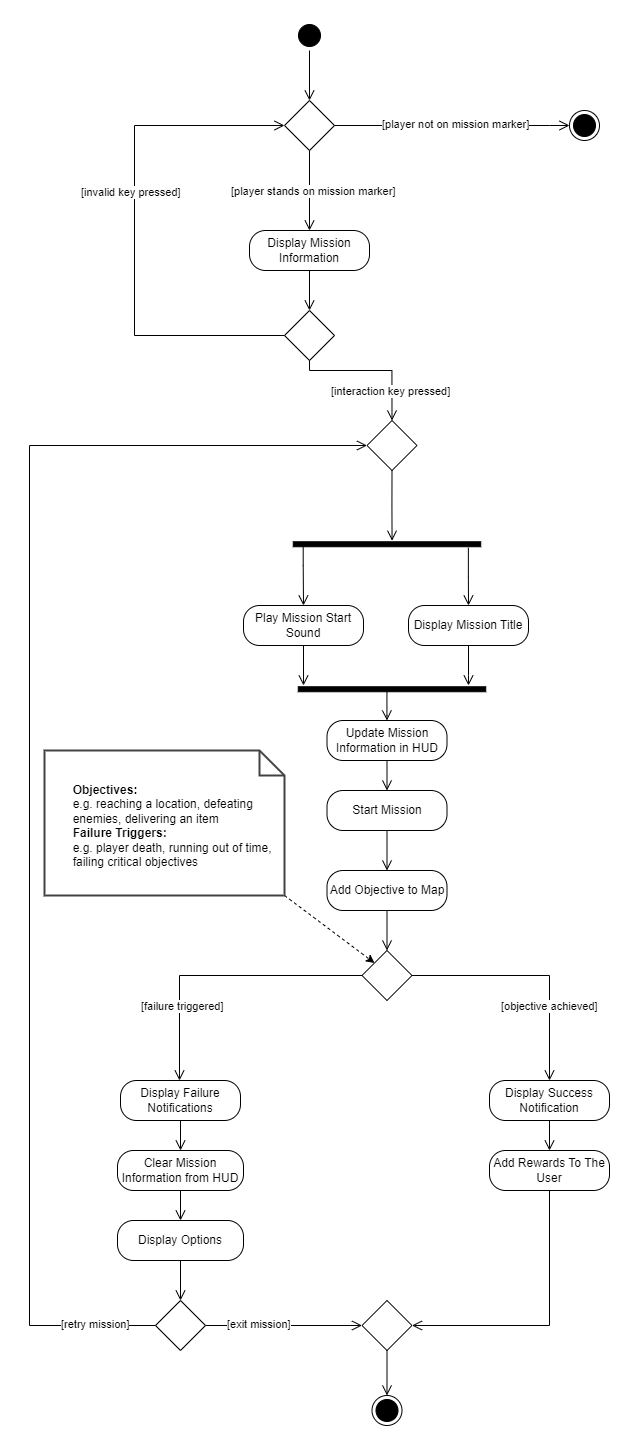

The diagram above was exported from draw.io. Its source (the exported page's mxGraphModel, read from the mxfile embedded in the PNG):
<mxGraphModel dx="1131" dy="1697" grid="1" gridSize="10" guides="1" tooltips="1" connect="1" arrows="1" fold="1" page="1" pageScale="1" pageWidth="850" pageHeight="1100" background="#ffffff" math="0" shadow="0">
  <root>
    <mxCell id="0" />
    <mxCell id="1" parent="0" />
    <mxCell id="0u1-Wv5XJSrGBWT755lo-1" value="" style="ellipse;html=1;shape=startState;fillColor=#000000;strokeColor=#000000;fontColor=#000000;" parent="1" vertex="1">
      <mxGeometry x="345" y="60" width="30" height="30" as="geometry" />
    </mxCell>
    <mxCell id="0u1-Wv5XJSrGBWT755lo-2" value="" style="edgeStyle=orthogonalEdgeStyle;html=1;verticalAlign=bottom;endArrow=open;endSize=8;strokeColor=#000000;rounded=0;exitX=0.5;exitY=1;exitDx=0;exitDy=0;fontColor=#000000;entryX=0.5;entryY=0;entryDx=0;entryDy=0;" parent="1" source="0u1-Wv5XJSrGBWT755lo-1" target="_EtV7lXGeAFz6VLGQdi6-1" edge="1">
      <mxGeometry relative="1" as="geometry">
        <mxPoint x="185" y="170" as="targetPoint" />
        <mxPoint x="315" y="260" as="sourcePoint" />
        <Array as="points" />
      </mxGeometry>
    </mxCell>
    <mxCell id="0u1-Wv5XJSrGBWT755lo-3" value="" style="rhombus;whiteSpace=wrap;html=1;fontColor=#000000;fillColor=none;strokeColor=#000000;" parent="1" vertex="1">
      <mxGeometry x="335" y="350" width="50" height="50" as="geometry" />
    </mxCell>
    <mxCell id="0u1-Wv5XJSrGBWT755lo-5" value="Display Mission Information" style="rounded=1;whiteSpace=wrap;html=1;arcSize=40;fontColor=#000000;fillColor=none;strokeColor=#000000;" parent="1" vertex="1">
      <mxGeometry x="300" y="270" width="120" height="40" as="geometry" />
    </mxCell>
    <mxCell id="0u1-Wv5XJSrGBWT755lo-7" value="" style="edgeStyle=orthogonalEdgeStyle;html=1;verticalAlign=bottom;endArrow=open;endSize=8;strokeColor=#000000;rounded=0;exitX=0.5;exitY=1;exitDx=0;exitDy=0;entryX=0.5;entryY=0;entryDx=0;entryDy=0;fontColor=#000000;" parent="1" source="0u1-Wv5XJSrGBWT755lo-5" target="0u1-Wv5XJSrGBWT755lo-3" edge="1">
      <mxGeometry relative="1" as="geometry">
        <mxPoint x="320" y="410" as="targetPoint" />
        <mxPoint x="320" y="340" as="sourcePoint" />
        <Array as="points" />
      </mxGeometry>
    </mxCell>
    <mxCell id="0u1-Wv5XJSrGBWT755lo-10" value="[interaction key pressed]" style="edgeStyle=orthogonalEdgeStyle;html=1;align=left;verticalAlign=bottom;endArrow=open;endSize=8;strokeColor=#000000;rounded=0;exitX=0.5;exitY=1;exitDx=0;exitDy=0;labelBackgroundColor=#ffffff;fontColor=#000000;entryX=0.5;entryY=0;entryDx=0;entryDy=0;" parent="1" source="0u1-Wv5XJSrGBWT755lo-3" edge="1" target="MWUEK_S4w65wgbDQnt0B-1">
      <mxGeometry x="-0.5789" y="-30" relative="1" as="geometry">
        <mxPoint x="435" y="486" as="targetPoint" />
        <Array as="points">
          <mxPoint x="360" y="410" />
        </Array>
        <mxPoint as="offset" />
        <mxPoint x="310" y="465" as="sourcePoint" />
      </mxGeometry>
    </mxCell>
    <mxCell id="-wyM7qbXEckzo0PAQ3Ja-1" value="[invalid key pressed]" style="edgeStyle=orthogonalEdgeStyle;html=1;align=left;verticalAlign=bottom;endArrow=open;endSize=8;strokeColor=#000000;rounded=0;exitX=0;exitY=0.5;exitDx=0;exitDy=0;labelBackgroundColor=#ffffff;fontColor=#000000;entryX=0;entryY=0.5;entryDx=0;entryDy=0;" parent="1" source="0u1-Wv5XJSrGBWT755lo-3" target="_EtV7lXGeAFz6VLGQdi6-1" edge="1">
      <mxGeometry x="0.1176" y="55" relative="1" as="geometry">
        <mxPoint x="185" y="160" as="targetPoint" />
        <Array as="points">
          <mxPoint x="185" y="375" />
          <mxPoint x="185" y="165" />
        </Array>
        <mxPoint as="offset" />
        <mxPoint x="230" y="420" as="sourcePoint" />
      </mxGeometry>
    </mxCell>
    <mxCell id="_EtV7lXGeAFz6VLGQdi6-1" value="" style="rhombus;whiteSpace=wrap;html=1;fontColor=#000000;fillColor=none;strokeColor=#000000;" parent="1" vertex="1">
      <mxGeometry x="335" y="140" width="50" height="50" as="geometry" />
    </mxCell>
    <mxCell id="_EtV7lXGeAFz6VLGQdi6-3" value="[player stands on mission marker]" style="edgeStyle=orthogonalEdgeStyle;html=1;align=left;verticalAlign=bottom;endArrow=open;endSize=8;strokeColor=#000000;rounded=0;exitX=0.5;exitY=1;exitDx=0;exitDy=0;labelBackgroundColor=#ffffff;fontColor=#000000;entryX=0.5;entryY=0;entryDx=0;entryDy=0;" parent="1" source="_EtV7lXGeAFz6VLGQdi6-1" target="0u1-Wv5XJSrGBWT755lo-5" edge="1">
      <mxGeometry x="0.25" y="-80" relative="1" as="geometry">
        <mxPoint x="185" y="265" as="targetPoint" />
        <Array as="points">
          <mxPoint x="360" y="230" />
          <mxPoint x="360" y="230" />
        </Array>
        <mxPoint as="offset" />
        <mxPoint x="360" y="260" as="sourcePoint" />
      </mxGeometry>
    </mxCell>
    <mxCell id="_EtV7lXGeAFz6VLGQdi6-4" value="" style="ellipse;html=1;shape=endState;fillColor=#000000;strokeColor=#000000;" parent="1" vertex="1">
      <mxGeometry x="620" y="150" width="30" height="30" as="geometry" />
    </mxCell>
    <mxCell id="_EtV7lXGeAFz6VLGQdi6-5" value="[player not on mission marker]" style="edgeStyle=orthogonalEdgeStyle;html=1;align=left;verticalAlign=bottom;endArrow=open;endSize=8;strokeColor=#000000;rounded=0;exitX=1;exitY=0.5;exitDx=0;exitDy=0;labelBackgroundColor=#ffffff;fontColor=#000000;entryX=0;entryY=0.5;entryDx=0;entryDy=0;fontSize=11;spacingBottom=-3;" parent="1" source="_EtV7lXGeAFz6VLGQdi6-1" target="_EtV7lXGeAFz6VLGQdi6-4" edge="1">
      <mxGeometry x="-0.617" y="-5" relative="1" as="geometry">
        <mxPoint x="500" y="260" as="targetPoint" />
        <Array as="points">
          <mxPoint x="600" y="165" />
          <mxPoint x="600" y="165" />
        </Array>
        <mxPoint as="offset" />
        <mxPoint x="500" y="180" as="sourcePoint" />
      </mxGeometry>
    </mxCell>
    <mxCell id="_EtV7lXGeAFz6VLGQdi6-7" value="" style="html=1;points=[];perimeter=orthogonalPerimeter;fillColor=strokeColor;strokeColor=#000000;rotation=90;" parent="1" vertex="1">
      <mxGeometry x="435" y="490" width="5" height="187.5" as="geometry" />
    </mxCell>
    <mxCell id="_EtV7lXGeAFz6VLGQdi6-8" value="" style="edgeStyle=orthogonalEdgeStyle;html=1;align=left;verticalAlign=bottom;endArrow=open;endSize=8;strokeColor=#000000;rounded=0;exitX=0.5;exitY=0.947;exitDx=0;exitDy=0;labelBackgroundColor=#ffffff;fontColor=#000000;exitPerimeter=0;entryX=0.5;entryY=0;entryDx=0;entryDy=0;" parent="1" source="_EtV7lXGeAFz6VLGQdi6-7" target="_EtV7lXGeAFz6VLGQdi6-9" edge="1">
      <mxGeometry x="0.5" y="-60" relative="1" as="geometry">
        <mxPoint x="354" y="635" as="targetPoint" />
        <Array as="points">
          <mxPoint x="354" y="605" />
          <mxPoint x="354" y="605" />
        </Array>
        <mxPoint as="offset" />
        <mxPoint x="335" y="615" as="sourcePoint" />
      </mxGeometry>
    </mxCell>
    <mxCell id="_EtV7lXGeAFz6VLGQdi6-9" value="Play Mission Start Sound" style="rounded=1;whiteSpace=wrap;html=1;arcSize=40;fontColor=#000000;fillColor=none;strokeColor=#000000;" parent="1" vertex="1">
      <mxGeometry x="294" y="645" width="120" height="40" as="geometry" />
    </mxCell>
    <mxCell id="_EtV7lXGeAFz6VLGQdi6-10" value="Display Mission Title" style="rounded=1;whiteSpace=wrap;html=1;arcSize=40;fontColor=#000000;fillColor=none;strokeColor=#000000;" parent="1" vertex="1">
      <mxGeometry x="459" y="645" width="120" height="40" as="geometry" />
    </mxCell>
    <mxCell id="_EtV7lXGeAFz6VLGQdi6-11" value="" style="edgeStyle=orthogonalEdgeStyle;html=1;align=left;verticalAlign=bottom;endArrow=open;endSize=8;strokeColor=#000000;rounded=0;exitX=1.198;exitY=0.066;exitDx=0;exitDy=0;labelBackgroundColor=#ffffff;fontColor=#000000;exitPerimeter=0;entryX=0.5;entryY=0;entryDx=0;entryDy=0;" parent="1" source="_EtV7lXGeAFz6VLGQdi6-7" target="_EtV7lXGeAFz6VLGQdi6-10" edge="1">
      <mxGeometry x="0.5" y="-60" relative="1" as="geometry">
        <mxPoint x="550" y="615" as="targetPoint" />
        <Array as="points" />
        <mxPoint as="offset" />
        <mxPoint x="510" y="594" as="sourcePoint" />
      </mxGeometry>
    </mxCell>
    <mxCell id="_EtV7lXGeAFz6VLGQdi6-12" value="" style="html=1;points=[];perimeter=orthogonalPerimeter;fillColor=strokeColor;strokeColor=#000000;rotation=90;" parent="1" vertex="1">
      <mxGeometry x="440" y="635" width="5" height="187.5" as="geometry" />
    </mxCell>
    <mxCell id="_EtV7lXGeAFz6VLGQdi6-13" value="" style="edgeStyle=orthogonalEdgeStyle;html=1;align=left;verticalAlign=bottom;endArrow=open;endSize=8;strokeColor=#000000;rounded=0;exitX=0.5;exitY=1;exitDx=0;exitDy=0;labelBackgroundColor=#ffffff;fontColor=#000000;entryX=-0.25;entryY=0.972;entryDx=0;entryDy=0;entryPerimeter=0;" parent="1" source="_EtV7lXGeAFz6VLGQdi6-9" target="_EtV7lXGeAFz6VLGQdi6-12" edge="1">
      <mxGeometry x="0.5" y="-60" relative="1" as="geometry">
        <mxPoint x="354" y="715" as="targetPoint" />
        <Array as="points" />
        <mxPoint as="offset" />
        <mxPoint x="364" y="534" as="sourcePoint" />
      </mxGeometry>
    </mxCell>
    <mxCell id="_EtV7lXGeAFz6VLGQdi6-14" value="" style="edgeStyle=orthogonalEdgeStyle;html=1;align=left;verticalAlign=bottom;endArrow=open;endSize=8;strokeColor=#000000;rounded=0;exitX=0.5;exitY=1;exitDx=0;exitDy=0;labelBackgroundColor=#ffffff;fontColor=#000000;" parent="1" source="_EtV7lXGeAFz6VLGQdi6-10" edge="1">
      <mxGeometry x="0.5" y="-60" relative="1" as="geometry">
        <mxPoint x="519" y="725" as="targetPoint" />
        <Array as="points">
          <mxPoint x="519" y="715" />
          <mxPoint x="519" y="715" />
        </Array>
        <mxPoint as="offset" />
        <mxPoint x="364" y="695" as="sourcePoint" />
      </mxGeometry>
    </mxCell>
    <mxCell id="_EtV7lXGeAFz6VLGQdi6-15" value="Update Mission Information in HUD" style="rounded=1;whiteSpace=wrap;html=1;arcSize=40;fontColor=#000000;fillColor=none;strokeColor=#000000;" parent="1" vertex="1">
      <mxGeometry x="377.5" y="760" width="120" height="40" as="geometry" />
    </mxCell>
    <mxCell id="_EtV7lXGeAFz6VLGQdi6-16" value="&lt;br&gt;" style="edgeStyle=orthogonalEdgeStyle;html=1;align=left;verticalAlign=bottom;endArrow=open;endSize=8;strokeColor=#000000;rounded=0;labelBackgroundColor=#ffffff;fontColor=#000000;entryX=0.5;entryY=0;entryDx=0;entryDy=0;exitX=0.525;exitY=0.527;exitDx=0;exitDy=0;exitPerimeter=0;" parent="1" source="_EtV7lXGeAFz6VLGQdi6-12" target="_EtV7lXGeAFz6VLGQdi6-15" edge="1">
      <mxGeometry x="0.5" y="-60" relative="1" as="geometry">
        <mxPoint x="320" y="866" as="targetPoint" />
        <Array as="points">
          <mxPoint x="437" y="755" />
        </Array>
        <mxPoint as="offset" />
        <mxPoint x="438" y="725" as="sourcePoint" />
      </mxGeometry>
    </mxCell>
    <mxCell id="_EtV7lXGeAFz6VLGQdi6-17" value="Start Mission" style="rounded=1;whiteSpace=wrap;html=1;arcSize=40;fontColor=#000000;fillColor=none;strokeColor=#000000;" parent="1" vertex="1">
      <mxGeometry x="377.5" y="830" width="120" height="40" as="geometry" />
    </mxCell>
    <mxCell id="_EtV7lXGeAFz6VLGQdi6-19" value="" style="edgeStyle=orthogonalEdgeStyle;html=1;verticalAlign=bottom;endArrow=open;endSize=8;strokeColor=#000000;rounded=0;exitX=0.5;exitY=1;exitDx=0;exitDy=0;entryX=0.5;entryY=0;entryDx=0;entryDy=0;fontColor=#000000;" parent="1" source="_EtV7lXGeAFz6VLGQdi6-15" target="_EtV7lXGeAFz6VLGQdi6-17" edge="1">
      <mxGeometry relative="1" as="geometry">
        <mxPoint x="293.62" y="748.75" as="targetPoint" />
        <mxPoint x="293.62" y="708.75" as="sourcePoint" />
        <Array as="points" />
      </mxGeometry>
    </mxCell>
    <mxCell id="_EtV7lXGeAFz6VLGQdi6-20" value="" style="rhombus;whiteSpace=wrap;html=1;fontColor=#000000;fillColor=none;strokeColor=#000000;" parent="1" vertex="1">
      <mxGeometry x="412.5" y="990" width="50" height="50" as="geometry" />
    </mxCell>
    <mxCell id="_EtV7lXGeAFz6VLGQdi6-21" value="" style="edgeStyle=orthogonalEdgeStyle;html=1;verticalAlign=bottom;endArrow=open;endSize=8;strokeColor=#000000;rounded=0;exitX=0.5;exitY=1;exitDx=0;exitDy=0;entryX=0.5;entryY=0;entryDx=0;entryDy=0;fontColor=#000000;" parent="1" source="_EtV7lXGeAFz6VLGQdi6-17" target="MWUEK_S4w65wgbDQnt0B-11" edge="1">
      <mxGeometry relative="1" as="geometry">
        <mxPoint x="448" y="855" as="targetPoint" />
        <mxPoint x="448" y="825" as="sourcePoint" />
        <Array as="points" />
      </mxGeometry>
    </mxCell>
    <mxCell id="_EtV7lXGeAFz6VLGQdi6-22" value="[objective achieved]" style="edgeStyle=orthogonalEdgeStyle;html=1;align=left;verticalAlign=bottom;endArrow=open;endSize=8;strokeColor=#000000;rounded=0;exitX=1;exitY=0.5;exitDx=0;exitDy=0;labelBackgroundColor=#ffffff;fontColor=#000000;entryX=0.5;entryY=0;entryDx=0;entryDy=0;" parent="1" source="_EtV7lXGeAFz6VLGQdi6-20" edge="1" target="MWUEK_S4w65wgbDQnt0B-5">
      <mxGeometry x="-0.2784" y="-40" relative="1" as="geometry">
        <mxPoint x="600" y="1040" as="targetPoint" />
        <Array as="points">
          <mxPoint x="600" y="1015" />
          <mxPoint x="600" y="1120" />
        </Array>
        <mxPoint as="offset" />
        <mxPoint x="520" y="990" as="sourcePoint" />
      </mxGeometry>
    </mxCell>
    <mxCell id="_EtV7lXGeAFz6VLGQdi6-23" value="[failure triggered]" style="edgeStyle=orthogonalEdgeStyle;html=1;align=left;verticalAlign=bottom;endArrow=open;endSize=8;strokeColor=#000000;rounded=0;exitX=0;exitY=0.5;exitDx=0;exitDy=0;labelBackgroundColor=#ffffff;fontColor=#000000;entryX=0.5;entryY=0;entryDx=0;entryDy=0;" parent="1" source="_EtV7lXGeAFz6VLGQdi6-20" target="_EtV7lXGeAFz6VLGQdi6-24" edge="1">
      <mxGeometry x="0.5425" y="-40" relative="1" as="geometry">
        <mxPoint x="234" y="1090" as="targetPoint" />
        <Array as="points">
          <mxPoint x="230" y="1015" />
          <mxPoint x="230" y="1120" />
        </Array>
        <mxPoint as="offset" />
        <mxPoint x="311" y="1070" as="sourcePoint" />
      </mxGeometry>
    </mxCell>
    <mxCell id="_EtV7lXGeAFz6VLGQdi6-24" value="Display Failure Notifications" style="rounded=1;whiteSpace=wrap;html=1;arcSize=40;fontColor=#000000;fillColor=none;strokeColor=#000000;" parent="1" vertex="1">
      <mxGeometry x="171" y="1120" width="120" height="40" as="geometry" />
    </mxCell>
    <mxCell id="_EtV7lXGeAFz6VLGQdi6-25" value="Clear Mission Information from HUD" style="rounded=1;whiteSpace=wrap;html=1;arcSize=40;fontColor=#000000;fillColor=none;strokeColor=#000000;" parent="1" vertex="1">
      <mxGeometry x="168" y="1190" width="126" height="40" as="geometry" />
    </mxCell>
    <mxCell id="_EtV7lXGeAFz6VLGQdi6-26" value="" style="edgeStyle=orthogonalEdgeStyle;html=1;verticalAlign=bottom;endArrow=open;endSize=8;strokeColor=#000000;rounded=0;exitX=0.5;exitY=1;exitDx=0;exitDy=0;entryX=0.5;entryY=0;entryDx=0;entryDy=0;fontColor=#000000;" parent="1" source="_EtV7lXGeAFz6VLGQdi6-24" target="_EtV7lXGeAFz6VLGQdi6-25" edge="1">
      <mxGeometry relative="1" as="geometry">
        <mxPoint x="327" y="1200" as="targetPoint" />
        <mxPoint x="327" y="1160" as="sourcePoint" />
        <Array as="points" />
      </mxGeometry>
    </mxCell>
    <mxCell id="_EtV7lXGeAFz6VLGQdi6-27" value="Display Options" style="rounded=1;whiteSpace=wrap;html=1;arcSize=40;fontColor=#000000;fillColor=none;strokeColor=#000000;" parent="1" vertex="1">
      <mxGeometry x="168" y="1260" width="126" height="40" as="geometry" />
    </mxCell>
    <mxCell id="_EtV7lXGeAFz6VLGQdi6-28" value="" style="edgeStyle=orthogonalEdgeStyle;html=1;verticalAlign=bottom;endArrow=open;endSize=8;strokeColor=#000000;rounded=0;exitX=0.5;exitY=1;exitDx=0;exitDy=0;entryX=0.5;entryY=0;entryDx=0;entryDy=0;fontColor=#000000;" parent="1" source="_EtV7lXGeAFz6VLGQdi6-25" target="_EtV7lXGeAFz6VLGQdi6-27" edge="1">
      <mxGeometry relative="1" as="geometry">
        <mxPoint x="241" y="1200" as="targetPoint" />
        <mxPoint x="241" y="1170" as="sourcePoint" />
        <Array as="points" />
      </mxGeometry>
    </mxCell>
    <mxCell id="_EtV7lXGeAFz6VLGQdi6-29" value="" style="rhombus;whiteSpace=wrap;html=1;fontColor=#000000;fillColor=none;strokeColor=#000000;" parent="1" vertex="1">
      <mxGeometry x="206" y="1340" width="50" height="50" as="geometry" />
    </mxCell>
    <mxCell id="_EtV7lXGeAFz6VLGQdi6-30" value="" style="edgeStyle=orthogonalEdgeStyle;html=1;verticalAlign=bottom;endArrow=open;endSize=8;strokeColor=#000000;rounded=0;exitX=0.5;exitY=1;exitDx=0;exitDy=0;entryX=0.5;entryY=0;entryDx=0;entryDy=0;fontColor=#000000;" parent="1" source="_EtV7lXGeAFz6VLGQdi6-27" target="_EtV7lXGeAFz6VLGQdi6-29" edge="1">
      <mxGeometry relative="1" as="geometry">
        <mxPoint x="241" y="1270" as="targetPoint" />
        <mxPoint x="241" y="1240" as="sourcePoint" />
        <Array as="points" />
      </mxGeometry>
    </mxCell>
    <mxCell id="_EtV7lXGeAFz6VLGQdi6-31" value="[exit mission]" style="edgeStyle=orthogonalEdgeStyle;html=1;align=left;verticalAlign=bottom;endArrow=open;endSize=8;strokeColor=#000000;rounded=0;exitX=1;exitY=0.5;exitDx=0;exitDy=0;labelBackgroundColor=#ffffff;fontColor=#000000;entryX=0;entryY=0.5;entryDx=0;entryDy=0;spacingBottom=2;" parent="1" source="_EtV7lXGeAFz6VLGQdi6-29" edge="1" target="MWUEK_S4w65wgbDQnt0B-8">
      <mxGeometry x="-0.7517" y="-10" relative="1" as="geometry">
        <mxPoint x="320" y="1410" as="targetPoint" />
        <Array as="points" />
        <mxPoint as="offset" />
        <mxPoint x="256" y="1410" as="sourcePoint" />
      </mxGeometry>
    </mxCell>
    <mxCell id="_EtV7lXGeAFz6VLGQdi6-32" value="[retry mission]" style="edgeStyle=orthogonalEdgeStyle;html=1;align=left;verticalAlign=bottom;endArrow=open;endSize=8;strokeColor=#000000;rounded=0;exitX=0;exitY=0.5;exitDx=0;exitDy=0;labelBackgroundColor=#ffffff;fontColor=#000000;entryX=0;entryY=0.5;entryDx=0;entryDy=0;spacingBottom=-3;" parent="1" source="_EtV7lXGeAFz6VLGQdi6-29" edge="1" target="MWUEK_S4w65wgbDQnt0B-1">
      <mxGeometry x="-0.8571" y="5" relative="1" as="geometry">
        <mxPoint x="335" y="540" as="targetPoint" />
        <Array as="points">
          <mxPoint x="80" y="1365" />
          <mxPoint x="80" y="485" />
        </Array>
        <mxPoint as="offset" />
        <mxPoint x="206" y="1355" as="sourcePoint" />
      </mxGeometry>
    </mxCell>
    <mxCell id="MWUEK_S4w65wgbDQnt0B-1" value="" style="rhombus;whiteSpace=wrap;html=1;fontColor=#000000;fillColor=none;strokeColor=#000000;" vertex="1" parent="1">
      <mxGeometry x="417.5" y="460" width="50" height="50" as="geometry" />
    </mxCell>
    <mxCell id="MWUEK_S4w65wgbDQnt0B-3" value="" style="edgeStyle=orthogonalEdgeStyle;html=1;verticalAlign=bottom;endArrow=open;endSize=8;strokeColor=#000000;rounded=0;exitX=0.5;exitY=1;exitDx=0;exitDy=0;fontColor=#000000;entryX=-0.207;entryY=0.473;entryDx=0;entryDy=0;entryPerimeter=0;" edge="1" parent="1" source="MWUEK_S4w65wgbDQnt0B-1" target="_EtV7lXGeAFz6VLGQdi6-7">
      <mxGeometry relative="1" as="geometry">
        <mxPoint x="442" y="580" as="targetPoint" />
        <mxPoint x="410" y="510" as="sourcePoint" />
        <Array as="points" />
      </mxGeometry>
    </mxCell>
    <mxCell id="MWUEK_S4w65wgbDQnt0B-4" value="" style="ellipse;html=1;shape=endState;fillColor=#000000;strokeColor=#000000;" vertex="1" parent="1">
      <mxGeometry x="422.5" y="1435" width="30" height="30" as="geometry" />
    </mxCell>
    <mxCell id="MWUEK_S4w65wgbDQnt0B-5" value="Display Success Notification" style="rounded=1;whiteSpace=wrap;html=1;arcSize=40;fontColor=#000000;fillColor=none;strokeColor=#000000;" vertex="1" parent="1">
      <mxGeometry x="540" y="1120" width="120" height="40" as="geometry" />
    </mxCell>
    <mxCell id="MWUEK_S4w65wgbDQnt0B-6" value="Add Rewards To The User" style="rounded=1;whiteSpace=wrap;html=1;arcSize=40;fontColor=#000000;fillColor=none;strokeColor=#000000;" vertex="1" parent="1">
      <mxGeometry x="540" y="1190" width="120" height="40" as="geometry" />
    </mxCell>
    <mxCell id="MWUEK_S4w65wgbDQnt0B-7" value="" style="edgeStyle=orthogonalEdgeStyle;html=1;verticalAlign=bottom;endArrow=open;endSize=8;strokeColor=#000000;rounded=0;exitX=0.5;exitY=1;exitDx=0;exitDy=0;fontColor=#000000;entryX=0.5;entryY=0;entryDx=0;entryDy=0;" edge="1" parent="1" source="MWUEK_S4w65wgbDQnt0B-5" target="MWUEK_S4w65wgbDQnt0B-6">
      <mxGeometry relative="1" as="geometry">
        <mxPoint x="510" y="1195" as="targetPoint" />
        <mxPoint x="241" y="1240" as="sourcePoint" />
        <Array as="points" />
      </mxGeometry>
    </mxCell>
    <mxCell id="MWUEK_S4w65wgbDQnt0B-8" value="" style="rhombus;whiteSpace=wrap;html=1;fontColor=#000000;fillColor=none;strokeColor=#000000;" vertex="1" parent="1">
      <mxGeometry x="412.5" y="1340" width="50" height="50" as="geometry" />
    </mxCell>
    <mxCell id="MWUEK_S4w65wgbDQnt0B-9" value="" style="edgeStyle=orthogonalEdgeStyle;html=1;verticalAlign=bottom;endArrow=open;endSize=8;strokeColor=#000000;rounded=0;exitX=0.5;exitY=1;exitDx=0;exitDy=0;fontColor=#000000;entryX=1;entryY=0.5;entryDx=0;entryDy=0;" edge="1" parent="1" source="MWUEK_S4w65wgbDQnt0B-6" target="MWUEK_S4w65wgbDQnt0B-8">
      <mxGeometry relative="1" as="geometry">
        <mxPoint x="610" y="1200" as="targetPoint" />
        <mxPoint x="610" y="1170" as="sourcePoint" />
        <Array as="points" />
      </mxGeometry>
    </mxCell>
    <mxCell id="MWUEK_S4w65wgbDQnt0B-10" value="" style="edgeStyle=orthogonalEdgeStyle;html=1;verticalAlign=bottom;endArrow=open;endSize=8;strokeColor=#000000;rounded=0;exitX=0.5;exitY=1;exitDx=0;exitDy=0;fontColor=#000000;entryX=0.5;entryY=0;entryDx=0;entryDy=0;" edge="1" parent="1" source="MWUEK_S4w65wgbDQnt0B-8" target="MWUEK_S4w65wgbDQnt0B-4">
      <mxGeometry relative="1" as="geometry">
        <mxPoint x="473" y="1375" as="targetPoint" />
        <mxPoint x="610" y="1240" as="sourcePoint" />
        <Array as="points" />
      </mxGeometry>
    </mxCell>
    <mxCell id="MWUEK_S4w65wgbDQnt0B-11" value="Add Objective to Map" style="rounded=1;whiteSpace=wrap;html=1;arcSize=40;fontColor=#000000;fillColor=none;strokeColor=#000000;" vertex="1" parent="1">
      <mxGeometry x="377.5" y="910" width="120" height="40" as="geometry" />
    </mxCell>
    <mxCell id="MWUEK_S4w65wgbDQnt0B-12" value="" style="edgeStyle=orthogonalEdgeStyle;html=1;verticalAlign=bottom;endArrow=open;endSize=8;strokeColor=#000000;rounded=0;exitX=0.5;exitY=1;exitDx=0;exitDy=0;entryX=0.5;entryY=0;entryDx=0;entryDy=0;fontColor=#000000;" edge="1" parent="1" source="MWUEK_S4w65wgbDQnt0B-11" target="_EtV7lXGeAFz6VLGQdi6-20">
      <mxGeometry relative="1" as="geometry">
        <mxPoint x="448" y="895" as="targetPoint" />
        <mxPoint x="448" y="872" as="sourcePoint" />
        <Array as="points" />
      </mxGeometry>
    </mxCell>
    <mxCell id="MWUEK_S4w65wgbDQnt0B-14" style="rounded=0;orthogonalLoop=1;jettySize=auto;html=1;exitX=1;exitY=1;exitDx=0;exitDy=0;exitPerimeter=0;entryX=0;entryY=0;entryDx=0;entryDy=0;fontColor=#000000;strokeColor=#000000;dashed=1;" edge="1" parent="1" source="MWUEK_S4w65wgbDQnt0B-13" target="_EtV7lXGeAFz6VLGQdi6-20">
      <mxGeometry relative="1" as="geometry" />
    </mxCell>
    <mxCell id="MWUEK_S4w65wgbDQnt0B-13" value="&lt;b&gt;&lt;font style=&quot;font-size: 12px;&quot;&gt;&lt;font style=&quot;font-size: 12px;&quot;&gt;&lt;span style=&quot;white-space: pre;&quot;&gt;&#09;&lt;/span&gt;Objectives&lt;/font&gt;&lt;font style=&quot;font-size: 12px;&quot;&gt;:&lt;/font&gt;&lt;/font&gt;&lt;br&gt;&lt;/b&gt;&lt;span style=&quot;white-space: pre;&quot;&gt;&#09;&lt;/span&gt;e.g. reaching a location, defeating &lt;span style=&quot;white-space: pre;&quot;&gt;&#09;&lt;/span&gt;enemies, delivering an item&lt;br&gt;&lt;font style=&quot;font-size: 12px;&quot;&gt;&lt;span style=&quot;white-space: pre;&quot;&gt;&#09;&lt;/span&gt;&lt;b&gt;Failure Triggers:&lt;/b&gt;&lt;br&gt;&lt;span style=&quot;white-space: pre;&quot;&gt;&#09;&lt;/span&gt;e.g. player death, running out of time, &lt;span style=&quot;white-space: pre;&quot;&gt;&#09;&lt;/span&gt;failing critical objectives&lt;br&gt;&lt;/font&gt;" style="shape=note2;boundedLbl=1;whiteSpace=wrap;html=1;size=25;verticalAlign=top;align=left;strokeColor=#424242;fontColor=#000000;fillColor=none;strokeWidth=2;" vertex="1" parent="1">
      <mxGeometry x="95" y="790" width="240" height="145" as="geometry" />
    </mxCell>
  </root>
</mxGraphModel>